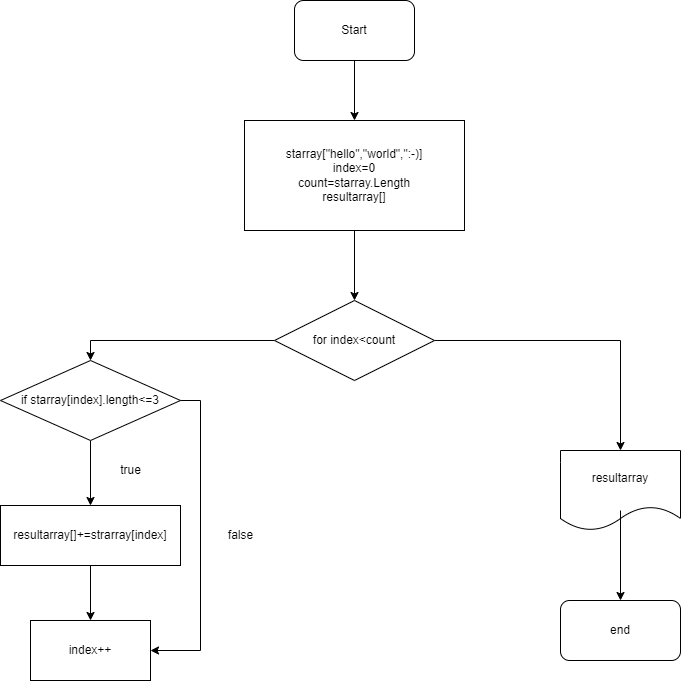

The diagram above was exported from draw.io. Its source (the exported page's mxGraphModel, read from the mxfile embedded in the PNG):
<mxGraphModel dx="940" dy="762" grid="1" gridSize="10" guides="1" tooltips="1" connect="1" arrows="1" fold="1" page="1" pageScale="1" pageWidth="827" pageHeight="1169" math="0" shadow="0">
  <root>
    <mxCell id="WIyWlLk6GJQsqaUBKTNV-0" />
    <mxCell id="WIyWlLk6GJQsqaUBKTNV-1" parent="WIyWlLk6GJQsqaUBKTNV-0" />
    <mxCell id="52XC8ef44r2aVSBNH12m-18" style="edgeStyle=orthogonalEdgeStyle;rounded=0;orthogonalLoop=1;jettySize=auto;html=1;exitX=0.5;exitY=1;exitDx=0;exitDy=0;entryX=0.5;entryY=0;entryDx=0;entryDy=0;" edge="1" parent="WIyWlLk6GJQsqaUBKTNV-1" source="52XC8ef44r2aVSBNH12m-0" target="52XC8ef44r2aVSBNH12m-1">
      <mxGeometry relative="1" as="geometry" />
    </mxCell>
    <mxCell id="52XC8ef44r2aVSBNH12m-0" value="Start" style="rounded=1;whiteSpace=wrap;html=1;" vertex="1" parent="WIyWlLk6GJQsqaUBKTNV-1">
      <mxGeometry x="354" y="20" width="120" height="60" as="geometry" />
    </mxCell>
    <mxCell id="52XC8ef44r2aVSBNH12m-17" style="edgeStyle=orthogonalEdgeStyle;rounded=0;orthogonalLoop=1;jettySize=auto;html=1;exitX=0.5;exitY=1;exitDx=0;exitDy=0;entryX=0.5;entryY=0;entryDx=0;entryDy=0;" edge="1" parent="WIyWlLk6GJQsqaUBKTNV-1" source="52XC8ef44r2aVSBNH12m-1" target="52XC8ef44r2aVSBNH12m-2">
      <mxGeometry relative="1" as="geometry" />
    </mxCell>
    <mxCell id="52XC8ef44r2aVSBNH12m-1" value="starray[&quot;hello&quot;,&quot;world&quot;,&quot;:-)]&lt;br&gt;index=0&lt;br&gt;count=starray.Length&lt;br&gt;resultarray[]" style="rounded=0;whiteSpace=wrap;html=1;" vertex="1" parent="WIyWlLk6GJQsqaUBKTNV-1">
      <mxGeometry x="304" y="140" width="220" height="110" as="geometry" />
    </mxCell>
    <mxCell id="52XC8ef44r2aVSBNH12m-8" style="edgeStyle=orthogonalEdgeStyle;rounded=0;orthogonalLoop=1;jettySize=auto;html=1;exitX=0;exitY=0.5;exitDx=0;exitDy=0;entryX=0.5;entryY=0;entryDx=0;entryDy=0;" edge="1" parent="WIyWlLk6GJQsqaUBKTNV-1" source="52XC8ef44r2aVSBNH12m-2" target="52XC8ef44r2aVSBNH12m-3">
      <mxGeometry relative="1" as="geometry" />
    </mxCell>
    <mxCell id="52XC8ef44r2aVSBNH12m-12" style="edgeStyle=orthogonalEdgeStyle;rounded=0;orthogonalLoop=1;jettySize=auto;html=1;exitX=1;exitY=0.5;exitDx=0;exitDy=0;" edge="1" parent="WIyWlLk6GJQsqaUBKTNV-1" source="52XC8ef44r2aVSBNH12m-2">
      <mxGeometry relative="1" as="geometry">
        <mxPoint x="680" y="470" as="targetPoint" />
      </mxGeometry>
    </mxCell>
    <mxCell id="52XC8ef44r2aVSBNH12m-2" value="for index&amp;lt;count" style="rhombus;whiteSpace=wrap;html=1;" vertex="1" parent="WIyWlLk6GJQsqaUBKTNV-1">
      <mxGeometry x="334" y="320" width="160" height="80" as="geometry" />
    </mxCell>
    <mxCell id="52XC8ef44r2aVSBNH12m-9" style="edgeStyle=orthogonalEdgeStyle;rounded=0;orthogonalLoop=1;jettySize=auto;html=1;exitX=0.5;exitY=1;exitDx=0;exitDy=0;entryX=0.5;entryY=0;entryDx=0;entryDy=0;" edge="1" parent="WIyWlLk6GJQsqaUBKTNV-1" source="52XC8ef44r2aVSBNH12m-3" target="52XC8ef44r2aVSBNH12m-4">
      <mxGeometry relative="1" as="geometry" />
    </mxCell>
    <mxCell id="52XC8ef44r2aVSBNH12m-11" style="edgeStyle=orthogonalEdgeStyle;rounded=0;orthogonalLoop=1;jettySize=auto;html=1;exitX=1;exitY=0.5;exitDx=0;exitDy=0;entryX=1;entryY=0.5;entryDx=0;entryDy=0;" edge="1" parent="WIyWlLk6GJQsqaUBKTNV-1" source="52XC8ef44r2aVSBNH12m-3" target="52XC8ef44r2aVSBNH12m-5">
      <mxGeometry relative="1" as="geometry" />
    </mxCell>
    <mxCell id="52XC8ef44r2aVSBNH12m-3" value="if starray[index].length&amp;lt;=3" style="rhombus;whiteSpace=wrap;html=1;" vertex="1" parent="WIyWlLk6GJQsqaUBKTNV-1">
      <mxGeometry x="60" y="380" width="180" height="80" as="geometry" />
    </mxCell>
    <mxCell id="52XC8ef44r2aVSBNH12m-10" style="edgeStyle=orthogonalEdgeStyle;rounded=0;orthogonalLoop=1;jettySize=auto;html=1;exitX=0.5;exitY=1;exitDx=0;exitDy=0;entryX=0.5;entryY=0;entryDx=0;entryDy=0;" edge="1" parent="WIyWlLk6GJQsqaUBKTNV-1" source="52XC8ef44r2aVSBNH12m-4" target="52XC8ef44r2aVSBNH12m-5">
      <mxGeometry relative="1" as="geometry" />
    </mxCell>
    <mxCell id="52XC8ef44r2aVSBNH12m-4" value="resultarray[]+=strarray[index]" style="rounded=0;whiteSpace=wrap;html=1;" vertex="1" parent="WIyWlLk6GJQsqaUBKTNV-1">
      <mxGeometry x="60" y="525" width="180" height="60" as="geometry" />
    </mxCell>
    <mxCell id="52XC8ef44r2aVSBNH12m-5" value="index++" style="rounded=0;whiteSpace=wrap;html=1;" vertex="1" parent="WIyWlLk6GJQsqaUBKTNV-1">
      <mxGeometry x="90" y="640" width="120" height="60" as="geometry" />
    </mxCell>
    <mxCell id="52XC8ef44r2aVSBNH12m-6" value="resultarray" style="shape=document;whiteSpace=wrap;html=1;boundedLbl=1;" vertex="1" parent="WIyWlLk6GJQsqaUBKTNV-1">
      <mxGeometry x="620" y="470" width="120" height="80" as="geometry" />
    </mxCell>
    <mxCell id="52XC8ef44r2aVSBNH12m-7" value="end" style="rounded=1;whiteSpace=wrap;html=1;" vertex="1" parent="WIyWlLk6GJQsqaUBKTNV-1">
      <mxGeometry x="620" y="620" width="120" height="60" as="geometry" />
    </mxCell>
    <mxCell id="52XC8ef44r2aVSBNH12m-14" value="" style="endArrow=classic;html=1;rounded=0;exitX=0.5;exitY=0.75;exitDx=0;exitDy=0;exitPerimeter=0;entryX=0.5;entryY=0;entryDx=0;entryDy=0;" edge="1" parent="WIyWlLk6GJQsqaUBKTNV-1" source="52XC8ef44r2aVSBNH12m-6" target="52XC8ef44r2aVSBNH12m-7">
      <mxGeometry width="50" height="50" relative="1" as="geometry">
        <mxPoint x="390" y="400" as="sourcePoint" />
        <mxPoint x="440" y="350" as="targetPoint" />
      </mxGeometry>
    </mxCell>
    <mxCell id="52XC8ef44r2aVSBNH12m-19" value="true" style="text;html=1;align=center;verticalAlign=middle;resizable=0;points=[];autosize=1;strokeColor=none;fillColor=none;" vertex="1" parent="WIyWlLk6GJQsqaUBKTNV-1">
      <mxGeometry x="170" y="475" width="40" height="30" as="geometry" />
    </mxCell>
    <mxCell id="52XC8ef44r2aVSBNH12m-20" value="false" style="text;html=1;align=center;verticalAlign=middle;resizable=0;points=[];autosize=1;strokeColor=none;fillColor=none;" vertex="1" parent="WIyWlLk6GJQsqaUBKTNV-1">
      <mxGeometry x="275" y="540" width="50" height="30" as="geometry" />
    </mxCell>
  </root>
</mxGraphModel>